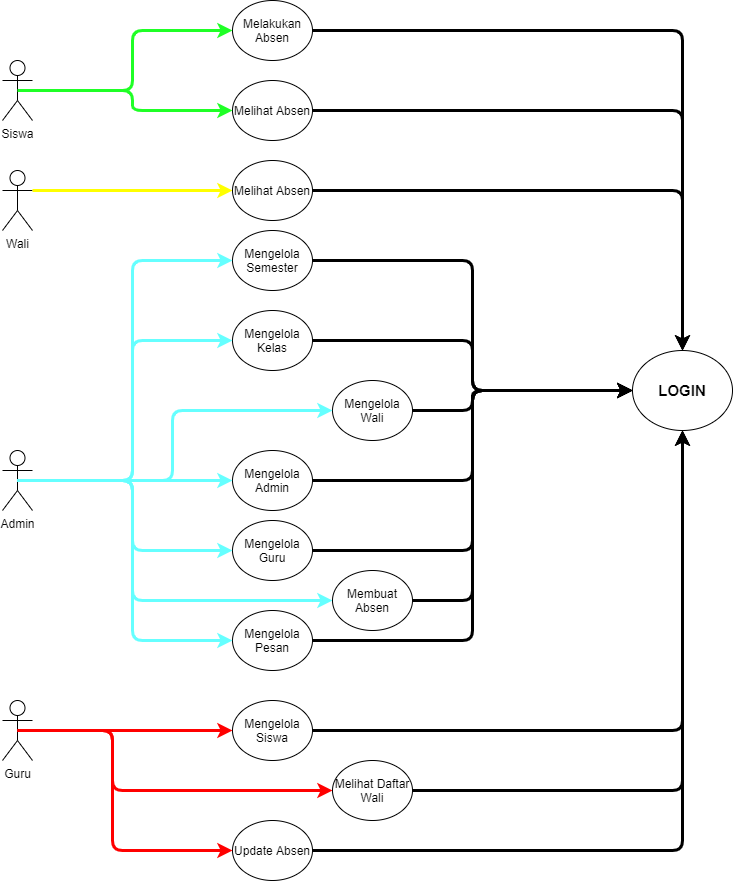

The diagram above was exported from draw.io. Its source (the exported page's mxGraphModel, read from the mxfile embedded in the PNG):
<mxGraphModel dx="1317" dy="794" grid="1" gridSize="10" guides="1" tooltips="1" connect="1" arrows="1" fold="1" page="1" pageScale="1" pageWidth="850" pageHeight="1100" math="0" shadow="0">
  <root>
    <mxCell id="0" />
    <mxCell id="1" parent="0" />
    <mxCell id="hgFMQpnW7bsTpzBPNyJf-1" value="Siswa" style="shape=umlActor;verticalLabelPosition=bottom;verticalAlign=top;html=1;outlineConnect=0;" parent="1" vertex="1">
      <mxGeometry x="90" y="60" width="30" height="60" as="geometry" />
    </mxCell>
    <mxCell id="hgFMQpnW7bsTpzBPNyJf-2" value="Admin" style="shape=umlActor;verticalLabelPosition=bottom;verticalAlign=top;html=1;outlineConnect=0;" parent="1" vertex="1">
      <mxGeometry x="90" y="450" width="30" height="60" as="geometry" />
    </mxCell>
    <mxCell id="hgFMQpnW7bsTpzBPNyJf-3" value="Guru" style="shape=umlActor;verticalLabelPosition=bottom;verticalAlign=top;html=1;outlineConnect=0;" parent="1" vertex="1">
      <mxGeometry x="90" y="700" width="30" height="60" as="geometry" />
    </mxCell>
    <mxCell id="hgFMQpnW7bsTpzBPNyJf-4" value="Wali" style="shape=umlActor;verticalLabelPosition=bottom;verticalAlign=top;html=1;outlineConnect=0;" parent="1" vertex="1">
      <mxGeometry x="90" y="170" width="30" height="60" as="geometry" />
    </mxCell>
    <mxCell id="hgFMQpnW7bsTpzBPNyJf-6" value="&lt;b&gt;&lt;font style=&quot;font-size: 15px&quot;&gt;LOGIN&lt;/font&gt;&lt;/b&gt;" style="ellipse;whiteSpace=wrap;html=1;" parent="1" vertex="1">
      <mxGeometry x="720" y="350" width="100" height="80" as="geometry" />
    </mxCell>
    <mxCell id="hgFMQpnW7bsTpzBPNyJf-7" value="Mengelola Siswa" style="ellipse;whiteSpace=wrap;html=1;" parent="1" vertex="1">
      <mxGeometry x="320" y="700" width="80" height="60" as="geometry" />
    </mxCell>
    <mxCell id="hgFMQpnW7bsTpzBPNyJf-9" value="Mengelola Admin" style="ellipse;whiteSpace=wrap;html=1;" parent="1" vertex="1">
      <mxGeometry x="320" y="450" width="80" height="60" as="geometry" />
    </mxCell>
    <mxCell id="hgFMQpnW7bsTpzBPNyJf-10" value="Update Absen" style="ellipse;whiteSpace=wrap;html=1;" parent="1" vertex="1">
      <mxGeometry x="320" y="820" width="80" height="60" as="geometry" />
    </mxCell>
    <mxCell id="hgFMQpnW7bsTpzBPNyJf-12" value="Melihat Absen" style="ellipse;whiteSpace=wrap;html=1;" parent="1" vertex="1">
      <mxGeometry x="320" y="80" width="80" height="60" as="geometry" />
    </mxCell>
    <mxCell id="hgFMQpnW7bsTpzBPNyJf-15" value="" style="endArrow=classic;html=1;rounded=1;edgeStyle=orthogonalEdgeStyle;entryX=0;entryY=0.5;entryDx=0;entryDy=0;strokeColor=#1FFF26;strokeWidth=3;" parent="1" source="hgFMQpnW7bsTpzBPNyJf-1" target="hgFMQpnW7bsTpzBPNyJf-12" edge="1">
      <mxGeometry width="50" height="50" relative="1" as="geometry">
        <mxPoint x="139.99999999999977" y="160" as="sourcePoint" />
        <mxPoint x="320" y="160" as="targetPoint" />
      </mxGeometry>
    </mxCell>
    <mxCell id="hgFMQpnW7bsTpzBPNyJf-17" value="" style="endArrow=classic;html=1;rounded=0;edgeStyle=orthogonalEdgeStyle;exitX=0.5;exitY=0.5;exitDx=0;exitDy=0;exitPerimeter=0;strokeWidth=3;strokeColor=#66FFFF;" parent="1" source="hgFMQpnW7bsTpzBPNyJf-2" target="hgFMQpnW7bsTpzBPNyJf-9" edge="1">
      <mxGeometry width="50" height="50" relative="1" as="geometry">
        <mxPoint x="119.99999999999977" y="479.4100000000002" as="sourcePoint" />
        <mxPoint x="320" y="479.4100000000002" as="targetPoint" />
        <Array as="points" />
      </mxGeometry>
    </mxCell>
    <mxCell id="hgFMQpnW7bsTpzBPNyJf-18" value="" style="endArrow=classic;html=1;rounded=1;edgeStyle=orthogonalEdgeStyle;exitX=0.5;exitY=0.5;exitDx=0;exitDy=0;exitPerimeter=0;strokeWidth=3;strokeColor=#FF0000;" parent="1" source="hgFMQpnW7bsTpzBPNyJf-3" target="hgFMQpnW7bsTpzBPNyJf-10" edge="1">
      <mxGeometry width="50" height="50" relative="1" as="geometry">
        <mxPoint x="109.99999999999977" y="679.4099999999997" as="sourcePoint" />
        <mxPoint x="325" y="679.4099999999997" as="targetPoint" />
        <Array as="points">
          <mxPoint x="200" y="730" />
          <mxPoint x="200" y="850" />
        </Array>
      </mxGeometry>
    </mxCell>
    <mxCell id="hgFMQpnW7bsTpzBPNyJf-19" value="" style="endArrow=classic;html=1;edgeStyle=orthogonalEdgeStyle;strokeColor=#FF0000;entryX=0;entryY=0.5;entryDx=0;entryDy=0;strokeWidth=3;exitX=0.5;exitY=0.5;exitDx=0;exitDy=0;exitPerimeter=0;rounded=1;" parent="1" source="hgFMQpnW7bsTpzBPNyJf-3" target="hgFMQpnW7bsTpzBPNyJf-7" edge="1">
      <mxGeometry width="50" height="50" relative="1" as="geometry">
        <mxPoint x="104.99999999999977" y="579.4099999999997" as="sourcePoint" />
        <mxPoint x="320" y="579.4099999999997" as="targetPoint" />
        <Array as="points">
          <mxPoint x="310" y="730" />
        </Array>
      </mxGeometry>
    </mxCell>
    <mxCell id="hgFMQpnW7bsTpzBPNyJf-21" value="Melakukan Absen" style="ellipse;whiteSpace=wrap;html=1;" parent="1" vertex="1">
      <mxGeometry x="320" width="80" height="60" as="geometry" />
    </mxCell>
    <mxCell id="hgFMQpnW7bsTpzBPNyJf-23" value="" style="endArrow=classic;html=1;rounded=1;edgeStyle=orthogonalEdgeStyle;entryX=0;entryY=0.5;entryDx=0;entryDy=0;exitX=0.5;exitY=0.5;exitDx=0;exitDy=0;exitPerimeter=0;strokeColor=#1FFF26;strokeWidth=3;" parent="1" source="hgFMQpnW7bsTpzBPNyJf-1" target="hgFMQpnW7bsTpzBPNyJf-21" edge="1">
      <mxGeometry width="50" height="50" relative="1" as="geometry">
        <mxPoint x="150" y="130" as="sourcePoint" />
        <mxPoint x="310" y="130" as="targetPoint" />
      </mxGeometry>
    </mxCell>
    <mxCell id="hgFMQpnW7bsTpzBPNyJf-25" value="Mengelola Wali" style="ellipse;whiteSpace=wrap;html=1;" parent="1" vertex="1">
      <mxGeometry x="420" y="380" width="80" height="60" as="geometry" />
    </mxCell>
    <mxCell id="hgFMQpnW7bsTpzBPNyJf-27" value="" style="endArrow=classic;html=1;edgeStyle=orthogonalEdgeStyle;entryX=0;entryY=0.5;entryDx=0;entryDy=0;strokeColor=#66FFFF;strokeWidth=3;rounded=1;" parent="1" source="hgFMQpnW7bsTpzBPNyJf-2" target="hgFMQpnW7bsTpzBPNyJf-25" edge="1">
      <mxGeometry width="50" height="50" relative="1" as="geometry">
        <mxPoint x="109.99999999999977" y="480.0000000000002" as="sourcePoint" />
        <mxPoint x="310" y="380.0000000000002" as="targetPoint" />
        <Array as="points">
          <mxPoint x="260" y="480" />
          <mxPoint x="260" y="410" />
        </Array>
      </mxGeometry>
    </mxCell>
    <mxCell id="hgFMQpnW7bsTpzBPNyJf-28" value="Mengelola Semester" style="ellipse;whiteSpace=wrap;html=1;" parent="1" vertex="1">
      <mxGeometry x="320" y="230" width="80" height="60" as="geometry" />
    </mxCell>
    <mxCell id="hgFMQpnW7bsTpzBPNyJf-29" value="Mengelola Guru" style="ellipse;whiteSpace=wrap;html=1;" parent="1" vertex="1">
      <mxGeometry x="320" y="520" width="80" height="60" as="geometry" />
    </mxCell>
    <mxCell id="hgFMQpnW7bsTpzBPNyJf-30" value="Mengelola Kelas" style="ellipse;whiteSpace=wrap;html=1;" parent="1" vertex="1">
      <mxGeometry x="320" y="310" width="80" height="60" as="geometry" />
    </mxCell>
    <mxCell id="hgFMQpnW7bsTpzBPNyJf-31" value="" style="endArrow=classic;html=1;edgeStyle=orthogonalEdgeStyle;entryX=0;entryY=0.5;entryDx=0;entryDy=0;strokeColor=#66FFFF;strokeWidth=3;rounded=1;" parent="1" source="hgFMQpnW7bsTpzBPNyJf-2" target="hgFMQpnW7bsTpzBPNyJf-29" edge="1">
      <mxGeometry width="50" height="50" relative="1" as="geometry">
        <mxPoint x="120" y="460" as="sourcePoint" />
        <mxPoint x="170" y="410" as="targetPoint" />
      </mxGeometry>
    </mxCell>
    <mxCell id="hgFMQpnW7bsTpzBPNyJf-32" value="" style="endArrow=classic;html=1;edgeStyle=orthogonalEdgeStyle;entryX=0;entryY=0.5;entryDx=0;entryDy=0;exitX=0.5;exitY=0.5;exitDx=0;exitDy=0;exitPerimeter=0;strokeWidth=3;strokeColor=#FF0000;rounded=1;" parent="1" source="hgFMQpnW7bsTpzBPNyJf-3" target="i5Bks4wOug9ezX3P5Yta-7" edge="1">
      <mxGeometry width="50" height="50" relative="1" as="geometry">
        <mxPoint x="120" y="650" as="sourcePoint" />
        <mxPoint x="170" y="600" as="targetPoint" />
        <Array as="points">
          <mxPoint x="200" y="730" />
          <mxPoint x="200" y="790" />
        </Array>
      </mxGeometry>
    </mxCell>
    <mxCell id="hgFMQpnW7bsTpzBPNyJf-33" value="" style="endArrow=classic;html=1;edgeStyle=orthogonalEdgeStyle;exitX=0.5;exitY=0.5;exitDx=0;exitDy=0;exitPerimeter=0;fillColor=#fff2cc;strokeColor=#66FFFF;strokeWidth=3;rounded=1;entryX=0;entryY=0.5;entryDx=0;entryDy=0;" parent="1" source="hgFMQpnW7bsTpzBPNyJf-2" target="i5Bks4wOug9ezX3P5Yta-8" edge="1">
      <mxGeometry width="50" height="50" relative="1" as="geometry">
        <mxPoint x="130" y="550" as="sourcePoint" />
        <mxPoint x="320" y="850" as="targetPoint" />
        <Array as="points">
          <mxPoint x="220" y="480" />
          <mxPoint x="220" y="600" />
        </Array>
      </mxGeometry>
    </mxCell>
    <mxCell id="hgFMQpnW7bsTpzBPNyJf-34" value="" style="endArrow=classic;html=1;strokeColor=#66FFFF;strokeWidth=3;edgeStyle=orthogonalEdgeStyle;entryX=0;entryY=0.5;entryDx=0;entryDy=0;exitX=0.5;exitY=0.5;exitDx=0;exitDy=0;exitPerimeter=0;rounded=1;" parent="1" source="hgFMQpnW7bsTpzBPNyJf-2" target="hgFMQpnW7bsTpzBPNyJf-30" edge="1">
      <mxGeometry width="50" height="50" relative="1" as="geometry">
        <mxPoint x="155" y="470" as="sourcePoint" />
        <mxPoint x="205" y="420" as="targetPoint" />
      </mxGeometry>
    </mxCell>
    <mxCell id="hgFMQpnW7bsTpzBPNyJf-35" value="" style="endArrow=classic;html=1;strokeColor=#66FFFF;strokeWidth=3;edgeStyle=orthogonalEdgeStyle;exitX=0.5;exitY=0.5;exitDx=0;exitDy=0;exitPerimeter=0;entryX=0;entryY=0.5;entryDx=0;entryDy=0;rounded=1;" parent="1" source="hgFMQpnW7bsTpzBPNyJf-2" target="hgFMQpnW7bsTpzBPNyJf-28" edge="1">
      <mxGeometry width="50" height="50" relative="1" as="geometry">
        <mxPoint x="300" y="420" as="sourcePoint" />
        <mxPoint x="350" y="370" as="targetPoint" />
      </mxGeometry>
    </mxCell>
    <mxCell id="i5Bks4wOug9ezX3P5Yta-1" value="" style="endArrow=classic;html=1;rounded=1;strokeColor=#FFFF00;strokeWidth=3;edgeStyle=orthogonalEdgeStyle;exitX=1;exitY=0.3333333333333333;exitDx=0;exitDy=0;exitPerimeter=0;entryX=0;entryY=0.5;entryDx=0;entryDy=0;" edge="1" parent="1" source="hgFMQpnW7bsTpzBPNyJf-4" target="i5Bks4wOug9ezX3P5Yta-6">
      <mxGeometry width="50" height="50" relative="1" as="geometry">
        <mxPoint x="210" y="240" as="sourcePoint" />
        <mxPoint x="260" y="190" as="targetPoint" />
        <Array as="points">
          <mxPoint x="120" y="190" />
        </Array>
      </mxGeometry>
    </mxCell>
    <mxCell id="i5Bks4wOug9ezX3P5Yta-2" value="Mengelola Pesan" style="ellipse;whiteSpace=wrap;html=1;" vertex="1" parent="1">
      <mxGeometry x="320" y="610" width="80" height="60" as="geometry" />
    </mxCell>
    <mxCell id="i5Bks4wOug9ezX3P5Yta-5" value="" style="endArrow=classic;html=1;rounded=1;strokeColor=#66FFFF;strokeWidth=3;edgeStyle=orthogonalEdgeStyle;exitX=0.5;exitY=0.5;exitDx=0;exitDy=0;exitPerimeter=0;entryX=0;entryY=0.5;entryDx=0;entryDy=0;" edge="1" parent="1" source="hgFMQpnW7bsTpzBPNyJf-2" target="i5Bks4wOug9ezX3P5Yta-2">
      <mxGeometry width="50" height="50" relative="1" as="geometry">
        <mxPoint x="140" y="505" as="sourcePoint" />
        <mxPoint x="190" y="455" as="targetPoint" />
      </mxGeometry>
    </mxCell>
    <mxCell id="i5Bks4wOug9ezX3P5Yta-6" value="Melihat Absen" style="ellipse;whiteSpace=wrap;html=1;" vertex="1" parent="1">
      <mxGeometry x="320" y="160" width="80" height="60" as="geometry" />
    </mxCell>
    <mxCell id="i5Bks4wOug9ezX3P5Yta-7" value="Melihat Daftar Wali" style="ellipse;whiteSpace=wrap;html=1;" vertex="1" parent="1">
      <mxGeometry x="420" y="760" width="80" height="60" as="geometry" />
    </mxCell>
    <mxCell id="i5Bks4wOug9ezX3P5Yta-8" value="Membuat Absen" style="ellipse;whiteSpace=wrap;html=1;" vertex="1" parent="1">
      <mxGeometry x="420" y="570" width="80" height="60" as="geometry" />
    </mxCell>
    <mxCell id="i5Bks4wOug9ezX3P5Yta-9" value="" style="endArrow=classic;html=1;rounded=1;strokeColor=#000000;strokeWidth=3;edgeStyle=orthogonalEdgeStyle;entryX=0.5;entryY=0;entryDx=0;entryDy=0;exitX=1;exitY=0.5;exitDx=0;exitDy=0;" edge="1" parent="1" source="hgFMQpnW7bsTpzBPNyJf-21" target="hgFMQpnW7bsTpzBPNyJf-6">
      <mxGeometry width="50" height="50" relative="1" as="geometry">
        <mxPoint x="490" y="60" as="sourcePoint" />
        <mxPoint x="540" y="10" as="targetPoint" />
      </mxGeometry>
    </mxCell>
    <mxCell id="i5Bks4wOug9ezX3P5Yta-10" value="" style="endArrow=classic;html=1;rounded=1;strokeColor=#000000;strokeWidth=3;edgeStyle=orthogonalEdgeStyle;entryX=0.5;entryY=0;entryDx=0;entryDy=0;exitX=1;exitY=0.5;exitDx=0;exitDy=0;" edge="1" parent="1" source="hgFMQpnW7bsTpzBPNyJf-12" target="hgFMQpnW7bsTpzBPNyJf-6">
      <mxGeometry width="50" height="50" relative="1" as="geometry">
        <mxPoint x="400" y="310" as="sourcePoint" />
        <mxPoint x="450" y="260" as="targetPoint" />
      </mxGeometry>
    </mxCell>
    <mxCell id="i5Bks4wOug9ezX3P5Yta-11" value="" style="endArrow=classic;html=1;rounded=1;strokeColor=#000000;strokeWidth=3;edgeStyle=orthogonalEdgeStyle;exitX=1;exitY=0.5;exitDx=0;exitDy=0;entryX=0.5;entryY=0;entryDx=0;entryDy=0;" edge="1" parent="1" source="i5Bks4wOug9ezX3P5Yta-6" target="hgFMQpnW7bsTpzBPNyJf-6">
      <mxGeometry width="50" height="50" relative="1" as="geometry">
        <mxPoint x="560" y="220" as="sourcePoint" />
        <mxPoint x="610" y="170" as="targetPoint" />
      </mxGeometry>
    </mxCell>
    <mxCell id="i5Bks4wOug9ezX3P5Yta-12" value="" style="endArrow=classic;html=1;rounded=1;strokeColor=#000000;strokeWidth=3;edgeStyle=orthogonalEdgeStyle;exitX=1;exitY=0.5;exitDx=0;exitDy=0;entryX=0;entryY=0.5;entryDx=0;entryDy=0;" edge="1" parent="1" source="hgFMQpnW7bsTpzBPNyJf-28" target="hgFMQpnW7bsTpzBPNyJf-6">
      <mxGeometry width="50" height="50" relative="1" as="geometry">
        <mxPoint x="490" y="300" as="sourcePoint" />
        <mxPoint x="540" y="250" as="targetPoint" />
      </mxGeometry>
    </mxCell>
    <mxCell id="i5Bks4wOug9ezX3P5Yta-13" value="" style="endArrow=classic;html=1;rounded=1;strokeColor=#000000;strokeWidth=3;edgeStyle=orthogonalEdgeStyle;exitX=1;exitY=0.5;exitDx=0;exitDy=0;entryX=0;entryY=0.5;entryDx=0;entryDy=0;" edge="1" parent="1" source="hgFMQpnW7bsTpzBPNyJf-30" target="hgFMQpnW7bsTpzBPNyJf-6">
      <mxGeometry width="50" height="50" relative="1" as="geometry">
        <mxPoint x="430" y="340" as="sourcePoint" />
        <mxPoint x="480" y="290" as="targetPoint" />
      </mxGeometry>
    </mxCell>
    <mxCell id="i5Bks4wOug9ezX3P5Yta-14" value="" style="endArrow=classic;html=1;rounded=1;strokeColor=#000000;strokeWidth=3;edgeStyle=orthogonalEdgeStyle;exitX=1;exitY=0.5;exitDx=0;exitDy=0;entryX=0;entryY=0.5;entryDx=0;entryDy=0;" edge="1" parent="1" source="hgFMQpnW7bsTpzBPNyJf-25" target="hgFMQpnW7bsTpzBPNyJf-6">
      <mxGeometry width="50" height="50" relative="1" as="geometry">
        <mxPoint x="540" y="470" as="sourcePoint" />
        <mxPoint x="590" y="420" as="targetPoint" />
        <Array as="points">
          <mxPoint x="560" y="410" />
          <mxPoint x="560" y="390" />
        </Array>
      </mxGeometry>
    </mxCell>
    <mxCell id="i5Bks4wOug9ezX3P5Yta-15" value="" style="endArrow=classic;html=1;rounded=1;strokeColor=#000000;strokeWidth=3;edgeStyle=orthogonalEdgeStyle;exitX=1;exitY=0.5;exitDx=0;exitDy=0;entryX=0;entryY=0.5;entryDx=0;entryDy=0;" edge="1" parent="1" source="hgFMQpnW7bsTpzBPNyJf-9" target="hgFMQpnW7bsTpzBPNyJf-6">
      <mxGeometry width="50" height="50" relative="1" as="geometry">
        <mxPoint x="460" y="490" as="sourcePoint" />
        <mxPoint x="510" y="440" as="targetPoint" />
      </mxGeometry>
    </mxCell>
    <mxCell id="i5Bks4wOug9ezX3P5Yta-16" value="" style="endArrow=classic;html=1;rounded=1;strokeColor=#000000;strokeWidth=3;edgeStyle=orthogonalEdgeStyle;exitX=1;exitY=0.5;exitDx=0;exitDy=0;entryX=0;entryY=0.5;entryDx=0;entryDy=0;" edge="1" parent="1" source="hgFMQpnW7bsTpzBPNyJf-29" target="hgFMQpnW7bsTpzBPNyJf-6">
      <mxGeometry width="50" height="50" relative="1" as="geometry">
        <mxPoint x="490" y="520" as="sourcePoint" />
        <mxPoint x="540" y="470" as="targetPoint" />
      </mxGeometry>
    </mxCell>
    <mxCell id="i5Bks4wOug9ezX3P5Yta-17" value="" style="endArrow=classic;html=1;rounded=1;strokeColor=#000000;strokeWidth=3;edgeStyle=orthogonalEdgeStyle;exitX=1;exitY=0.5;exitDx=0;exitDy=0;entryX=0;entryY=0.5;entryDx=0;entryDy=0;" edge="1" parent="1" source="i5Bks4wOug9ezX3P5Yta-8" target="hgFMQpnW7bsTpzBPNyJf-6">
      <mxGeometry width="50" height="50" relative="1" as="geometry">
        <mxPoint x="560" y="610" as="sourcePoint" />
        <mxPoint x="610" y="560" as="targetPoint" />
        <Array as="points">
          <mxPoint x="560" y="600" />
          <mxPoint x="560" y="390" />
        </Array>
      </mxGeometry>
    </mxCell>
    <mxCell id="i5Bks4wOug9ezX3P5Yta-18" value="" style="endArrow=classic;html=1;rounded=1;strokeColor=#000000;strokeWidth=3;edgeStyle=orthogonalEdgeStyle;exitX=1;exitY=0.5;exitDx=0;exitDy=0;entryX=0;entryY=0.5;entryDx=0;entryDy=0;" edge="1" parent="1" source="i5Bks4wOug9ezX3P5Yta-2" target="hgFMQpnW7bsTpzBPNyJf-6">
      <mxGeometry width="50" height="50" relative="1" as="geometry">
        <mxPoint x="510" y="640" as="sourcePoint" />
        <mxPoint x="560" y="590" as="targetPoint" />
      </mxGeometry>
    </mxCell>
    <mxCell id="i5Bks4wOug9ezX3P5Yta-19" value="" style="endArrow=classic;html=1;rounded=1;strokeColor=#000000;strokeWidth=3;edgeStyle=orthogonalEdgeStyle;entryX=0.5;entryY=1;entryDx=0;entryDy=0;exitX=1;exitY=0.5;exitDx=0;exitDy=0;" edge="1" parent="1" source="hgFMQpnW7bsTpzBPNyJf-7" target="hgFMQpnW7bsTpzBPNyJf-6">
      <mxGeometry width="50" height="50" relative="1" as="geometry">
        <mxPoint x="720" y="580" as="sourcePoint" />
        <mxPoint x="770" y="530" as="targetPoint" />
      </mxGeometry>
    </mxCell>
    <mxCell id="i5Bks4wOug9ezX3P5Yta-20" value="" style="endArrow=classic;html=1;rounded=1;strokeColor=#000000;strokeWidth=3;edgeStyle=orthogonalEdgeStyle;entryX=0.5;entryY=1;entryDx=0;entryDy=0;exitX=1;exitY=0.5;exitDx=0;exitDy=0;" edge="1" parent="1" source="i5Bks4wOug9ezX3P5Yta-7" target="hgFMQpnW7bsTpzBPNyJf-6">
      <mxGeometry width="50" height="50" relative="1" as="geometry">
        <mxPoint x="720" y="800" as="sourcePoint" />
        <mxPoint x="770" y="750" as="targetPoint" />
      </mxGeometry>
    </mxCell>
    <mxCell id="i5Bks4wOug9ezX3P5Yta-21" value="" style="endArrow=classic;html=1;rounded=1;strokeColor=#000000;strokeWidth=3;edgeStyle=orthogonalEdgeStyle;exitX=1;exitY=0.5;exitDx=0;exitDy=0;entryX=0.5;entryY=1;entryDx=0;entryDy=0;" edge="1" parent="1" source="hgFMQpnW7bsTpzBPNyJf-10" target="hgFMQpnW7bsTpzBPNyJf-6">
      <mxGeometry width="50" height="50" relative="1" as="geometry">
        <mxPoint x="580" y="860" as="sourcePoint" />
        <mxPoint x="630" y="810" as="targetPoint" />
      </mxGeometry>
    </mxCell>
  </root>
</mxGraphModel>